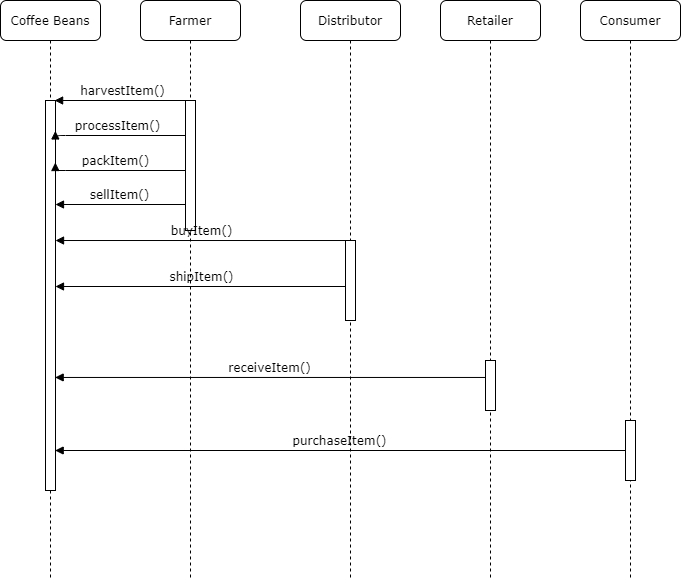

The diagram above was exported from draw.io. Its source (the exported page's mxGraphModel, read from the mxfile embedded in the PNG):
<mxGraphModel dx="1564" dy="874" grid="1" gridSize="10" guides="1" tooltips="1" connect="1" arrows="1" fold="1" page="1" pageScale="1" pageWidth="827" pageHeight="1169" math="0" shadow="0">
  <root>
    <mxCell id="0" />
    <mxCell id="1" parent="0" />
    <mxCell id="2" value="Farmer" style="shape=umlLifeline;perimeter=lifelinePerimeter;whiteSpace=wrap;html=1;container=1;collapsible=0;recursiveResize=0;outlineConnect=0;rounded=1;shadow=0;comic=0;labelBackgroundColor=none;strokeWidth=1;fontFamily=Verdana;fontSize=12;align=center;" vertex="1" parent="1">
      <mxGeometry x="240" y="80" width="100" height="580" as="geometry" />
    </mxCell>
    <mxCell id="3" value="" style="html=1;points=[];perimeter=orthogonalPerimeter;rounded=0;shadow=0;comic=0;labelBackgroundColor=none;strokeWidth=1;fontFamily=Verdana;fontSize=12;align=center;" vertex="1" parent="2">
      <mxGeometry x="45" y="100" width="10" height="130" as="geometry" />
    </mxCell>
    <mxCell id="4" value="Distributor" style="shape=umlLifeline;perimeter=lifelinePerimeter;whiteSpace=wrap;html=1;container=1;collapsible=0;recursiveResize=0;outlineConnect=0;rounded=1;shadow=0;comic=0;labelBackgroundColor=none;strokeWidth=1;fontFamily=Verdana;fontSize=12;align=center;" vertex="1" parent="1">
      <mxGeometry x="400" y="80" width="100" height="580" as="geometry" />
    </mxCell>
    <mxCell id="5" value="" style="html=1;points=[];perimeter=orthogonalPerimeter;rounded=0;shadow=0;comic=0;labelBackgroundColor=none;strokeWidth=1;fontFamily=Verdana;fontSize=12;align=center;" vertex="1" parent="4">
      <mxGeometry x="45" y="240" width="10" height="80" as="geometry" />
    </mxCell>
    <mxCell id="6" value="Retailer" style="shape=umlLifeline;perimeter=lifelinePerimeter;whiteSpace=wrap;html=1;container=1;collapsible=0;recursiveResize=0;outlineConnect=0;rounded=1;shadow=0;comic=0;labelBackgroundColor=none;strokeWidth=1;fontFamily=Verdana;fontSize=12;align=center;" vertex="1" parent="1">
      <mxGeometry x="540" y="80" width="100" height="580" as="geometry" />
    </mxCell>
    <mxCell id="7" value="Consumer" style="shape=umlLifeline;perimeter=lifelinePerimeter;whiteSpace=wrap;html=1;container=1;collapsible=0;recursiveResize=0;outlineConnect=0;rounded=1;shadow=0;comic=0;labelBackgroundColor=none;strokeWidth=1;fontFamily=Verdana;fontSize=12;align=center;" vertex="1" parent="1">
      <mxGeometry x="680" y="80" width="100" height="580" as="geometry" />
    </mxCell>
    <mxCell id="8" value="" style="html=1;points=[];perimeter=orthogonalPerimeter;rounded=0;shadow=0;comic=0;labelBackgroundColor=none;strokeWidth=1;fontFamily=Verdana;fontSize=12;align=center;" vertex="1" parent="7">
      <mxGeometry x="45" y="420" width="10" height="60" as="geometry" />
    </mxCell>
    <mxCell id="9" value="Coffee Beans" style="shape=umlLifeline;perimeter=lifelinePerimeter;whiteSpace=wrap;html=1;container=1;collapsible=0;recursiveResize=0;outlineConnect=0;rounded=1;shadow=0;comic=0;labelBackgroundColor=none;strokeWidth=1;fontFamily=Verdana;fontSize=12;align=center;" vertex="1" parent="1">
      <mxGeometry x="100" y="80" width="100" height="580" as="geometry" />
    </mxCell>
    <mxCell id="10" value="" style="html=1;points=[];perimeter=orthogonalPerimeter;rounded=0;shadow=0;comic=0;labelBackgroundColor=none;strokeWidth=1;fontFamily=Verdana;fontSize=12;align=center;" vertex="1" parent="9">
      <mxGeometry x="45" y="100" width="10" height="390" as="geometry" />
    </mxCell>
    <mxCell id="11" value="packItem()" style="html=1;verticalAlign=bottom;endArrow=block;labelBackgroundColor=none;fontFamily=Verdana;fontSize=12;edgeStyle=elbowEdgeStyle;elbow=vertical;entryX=0.985;entryY=0.159;entryDx=0;entryDy=0;entryPerimeter=0;" edge="1" source="3" target="10" parent="1">
      <mxGeometry relative="1" as="geometry">
        <mxPoint x="280" y="250" as="sourcePoint" />
        <Array as="points">
          <mxPoint x="170" y="250" />
          <mxPoint x="460" y="220" />
        </Array>
        <mxPoint x="160" y="250" as="targetPoint" />
      </mxGeometry>
    </mxCell>
    <mxCell id="12" value="sellItem()" style="html=1;verticalAlign=bottom;endArrow=block;labelBackgroundColor=none;fontFamily=Verdana;fontSize=12;edgeStyle=elbowEdgeStyle;elbow=vertical;" edge="1" source="3" parent="1">
      <mxGeometry relative="1" as="geometry">
        <mxPoint x="270" y="283" as="sourcePoint" />
        <mxPoint x="155" y="283" as="targetPoint" />
      </mxGeometry>
    </mxCell>
    <mxCell id="13" value="" style="html=1;points=[];perimeter=orthogonalPerimeter;rounded=0;shadow=0;comic=0;labelBackgroundColor=none;strokeWidth=1;fontFamily=Verdana;fontSize=12;align=center;" vertex="1" parent="1">
      <mxGeometry x="585" y="440" width="10" height="50" as="geometry" />
    </mxCell>
    <mxCell id="14" value="buyItem()" style="html=1;verticalAlign=bottom;endArrow=block;labelBackgroundColor=none;fontFamily=Verdana;fontSize=12;entryX=1.004;entryY=0.359;entryDx=0;entryDy=0;entryPerimeter=0;" edge="1" source="5" target="10" parent="1">
      <mxGeometry relative="1" as="geometry">
        <mxPoint x="420" y="338" as="sourcePoint" />
        <mxPoint x="160" y="338" as="targetPoint" />
      </mxGeometry>
    </mxCell>
    <mxCell id="15" value="harvestItem()" style="html=1;verticalAlign=bottom;endArrow=block;labelBackgroundColor=none;fontFamily=Verdana;fontSize=12;edgeStyle=elbowEdgeStyle;elbow=vertical;exitX=0.5;exitY=0;exitDx=0;exitDy=0;exitPerimeter=0;entryX=0.911;entryY=-0.001;entryDx=0;entryDy=0;entryPerimeter=0;" edge="1" source="3" target="10" parent="1">
      <mxGeometry relative="1" as="geometry">
        <mxPoint x="230" y="260" as="sourcePoint" />
        <mxPoint x="160" y="180" as="targetPoint" />
      </mxGeometry>
    </mxCell>
    <mxCell id="16" value="processItem()" style="html=1;verticalAlign=bottom;endArrow=block;labelBackgroundColor=none;fontFamily=Verdana;fontSize=12;edgeStyle=elbowEdgeStyle;elbow=vertical;entryX=0.985;entryY=0.078;entryDx=0;entryDy=0;entryPerimeter=0;" edge="1" target="10" parent="1">
      <mxGeometry relative="1" as="geometry">
        <mxPoint x="285" y="215" as="sourcePoint" />
        <mxPoint x="160" y="215" as="targetPoint" />
        <Array as="points">
          <mxPoint x="240" y="215" />
          <mxPoint x="170" y="235" />
        </Array>
      </mxGeometry>
    </mxCell>
    <mxCell id="17" value="shipItem()" style="html=1;verticalAlign=bottom;endArrow=block;labelBackgroundColor=none;fontFamily=Verdana;fontSize=12;entryX=1.004;entryY=0.359;entryDx=0;entryDy=0;entryPerimeter=0;" edge="1" parent="1">
      <mxGeometry relative="1" as="geometry">
        <mxPoint x="444.96000000000004" y="366" as="sourcePoint" />
        <mxPoint x="155" y="366" as="targetPoint" />
      </mxGeometry>
    </mxCell>
    <mxCell id="18" value="receiveItem()" style="html=1;verticalAlign=bottom;endArrow=block;labelBackgroundColor=none;fontFamily=Verdana;fontSize=12;entryX=0.967;entryY=0.659;entryDx=0;entryDy=0;entryPerimeter=0;" edge="1" source="13" parent="1">
      <mxGeometry relative="1" as="geometry">
        <mxPoint x="454.96000000000004" y="457" as="sourcePoint" />
        <mxPoint x="154.67000000000007" y="456.96000000000004" as="targetPoint" />
      </mxGeometry>
    </mxCell>
    <mxCell id="19" value="purchaseItem()" style="html=1;verticalAlign=bottom;endArrow=block;labelBackgroundColor=none;fontFamily=Verdana;fontSize=12;entryX=0.967;entryY=0.659;entryDx=0;entryDy=0;entryPerimeter=0;" edge="1" source="8" parent="1">
      <mxGeometry relative="1" as="geometry">
        <mxPoint x="720" y="530" as="sourcePoint" />
        <mxPoint x="154.67000000000007" y="530" as="targetPoint" />
      </mxGeometry>
    </mxCell>
  </root>
</mxGraphModel>